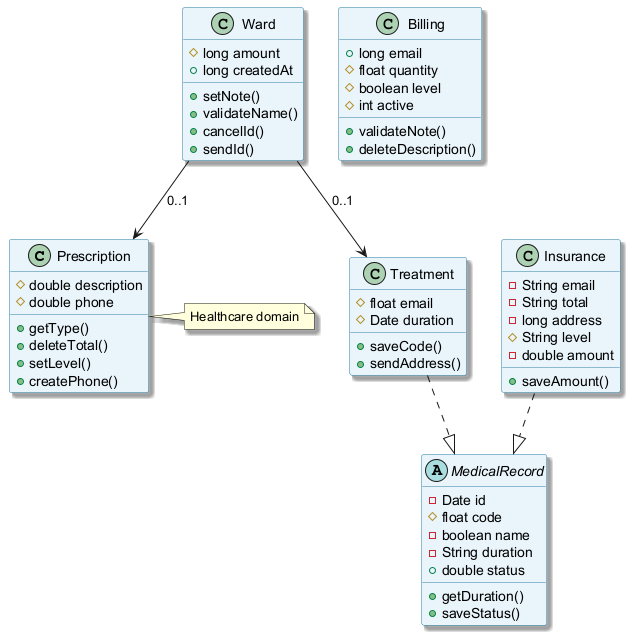

The diagram above was rendered by PlantUML. Its source (embedded in the PNG):
@startuml
skinparam backgroundColor #FFFFFF
skinparam classBackgroundColor #E8F4FA
skinparam classBorderColor #2C7DA0
skinparam shadowing true
class Prescription {
  #double description
  #double phone
  +getType()
  +deleteTotal()
  +setLevel()
  +createPhone()
}
class Treatment {
  #float email
  #Date duration
  +saveCode()
  +sendAddress()
}
abstract class MedicalRecord {
  -Date id
  #float code
  -boolean name
  -String duration
  +double status
  +getDuration()
  +saveStatus()
}
class Insurance {
  -String email
  -String total
  -long address
  #String level
  -double amount
  +saveAmount()
}
class Ward {
  #long amount
  +long createdAt
  +setNote()
  +validateName()
  +cancelId()
  +sendId()
}
class Billing {
  +long email
  #float quantity
  #boolean level
  #int active
  +validateNote()
  +deleteDescription()
}
Insurance ..|> MedicalRecord
Ward --> Prescription : "0..1"
Treatment ..|> MedicalRecord
Ward --> Treatment : "0..1"
note right of Prescription : Healthcare domain
@enduml